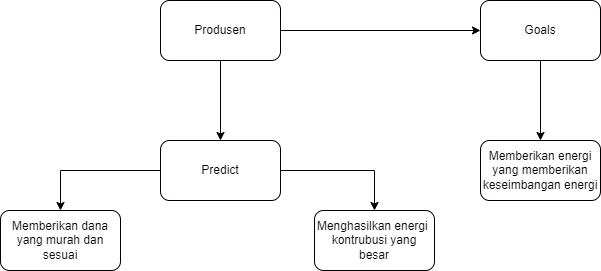

The diagram above was exported from draw.io. Its source (the exported page's mxGraphModel, read from the mxfile embedded in the PNG):
<mxGraphModel dx="1050" dy="534" grid="1" gridSize="10" guides="1" tooltips="1" connect="1" arrows="1" fold="1" page="1" pageScale="1" pageWidth="827" pageHeight="1169" math="0" shadow="0">
  <root>
    <mxCell id="0" />
    <mxCell id="1" parent="0" />
    <mxCell id="fwv2ecSzOlpsTpVplVQ2-3" value="" style="edgeStyle=orthogonalEdgeStyle;rounded=0;orthogonalLoop=1;jettySize=auto;html=1;" edge="1" parent="1" source="fwv2ecSzOlpsTpVplVQ2-1" target="fwv2ecSzOlpsTpVplVQ2-2">
      <mxGeometry relative="1" as="geometry" />
    </mxCell>
    <mxCell id="fwv2ecSzOlpsTpVplVQ2-7" value="" style="edgeStyle=orthogonalEdgeStyle;rounded=0;orthogonalLoop=1;jettySize=auto;html=1;" edge="1" parent="1" source="fwv2ecSzOlpsTpVplVQ2-1" target="fwv2ecSzOlpsTpVplVQ2-6">
      <mxGeometry relative="1" as="geometry" />
    </mxCell>
    <mxCell id="fwv2ecSzOlpsTpVplVQ2-1" value="Produsen" style="rounded=1;whiteSpace=wrap;html=1;" vertex="1" parent="1">
      <mxGeometry x="200" y="120" width="120" height="60" as="geometry" />
    </mxCell>
    <mxCell id="fwv2ecSzOlpsTpVplVQ2-5" value="" style="edgeStyle=orthogonalEdgeStyle;rounded=0;orthogonalLoop=1;jettySize=auto;html=1;" edge="1" parent="1" source="fwv2ecSzOlpsTpVplVQ2-2" target="fwv2ecSzOlpsTpVplVQ2-4">
      <mxGeometry relative="1" as="geometry" />
    </mxCell>
    <mxCell id="fwv2ecSzOlpsTpVplVQ2-2" value="Goals" style="whiteSpace=wrap;html=1;rounded=1;" vertex="1" parent="1">
      <mxGeometry x="520" y="120" width="120" height="60" as="geometry" />
    </mxCell>
    <mxCell id="fwv2ecSzOlpsTpVplVQ2-4" value="Memberikan energi yang memberikan keseimbangan energi" style="whiteSpace=wrap;html=1;rounded=1;" vertex="1" parent="1">
      <mxGeometry x="520" y="260" width="120" height="60" as="geometry" />
    </mxCell>
    <mxCell id="fwv2ecSzOlpsTpVplVQ2-9" value="" style="edgeStyle=orthogonalEdgeStyle;rounded=0;orthogonalLoop=1;jettySize=auto;html=1;" edge="1" parent="1" source="fwv2ecSzOlpsTpVplVQ2-6" target="fwv2ecSzOlpsTpVplVQ2-8">
      <mxGeometry relative="1" as="geometry" />
    </mxCell>
    <mxCell id="fwv2ecSzOlpsTpVplVQ2-11" value="" style="edgeStyle=orthogonalEdgeStyle;rounded=0;orthogonalLoop=1;jettySize=auto;html=1;" edge="1" parent="1" source="fwv2ecSzOlpsTpVplVQ2-6" target="fwv2ecSzOlpsTpVplVQ2-10">
      <mxGeometry relative="1" as="geometry" />
    </mxCell>
    <mxCell id="fwv2ecSzOlpsTpVplVQ2-6" value="Predict" style="whiteSpace=wrap;html=1;rounded=1;" vertex="1" parent="1">
      <mxGeometry x="200" y="260" width="120" height="60" as="geometry" />
    </mxCell>
    <mxCell id="fwv2ecSzOlpsTpVplVQ2-8" value="Memberikan dana yang murah dan sesuai" style="whiteSpace=wrap;html=1;rounded=1;" vertex="1" parent="1">
      <mxGeometry x="40" y="330" width="120" height="60" as="geometry" />
    </mxCell>
    <mxCell id="fwv2ecSzOlpsTpVplVQ2-10" value="Menghasilkan energi&amp;nbsp; kontrubusi yang besar" style="whiteSpace=wrap;html=1;rounded=1;" vertex="1" parent="1">
      <mxGeometry x="354" y="330" width="120" height="60" as="geometry" />
    </mxCell>
  </root>
</mxGraphModel>